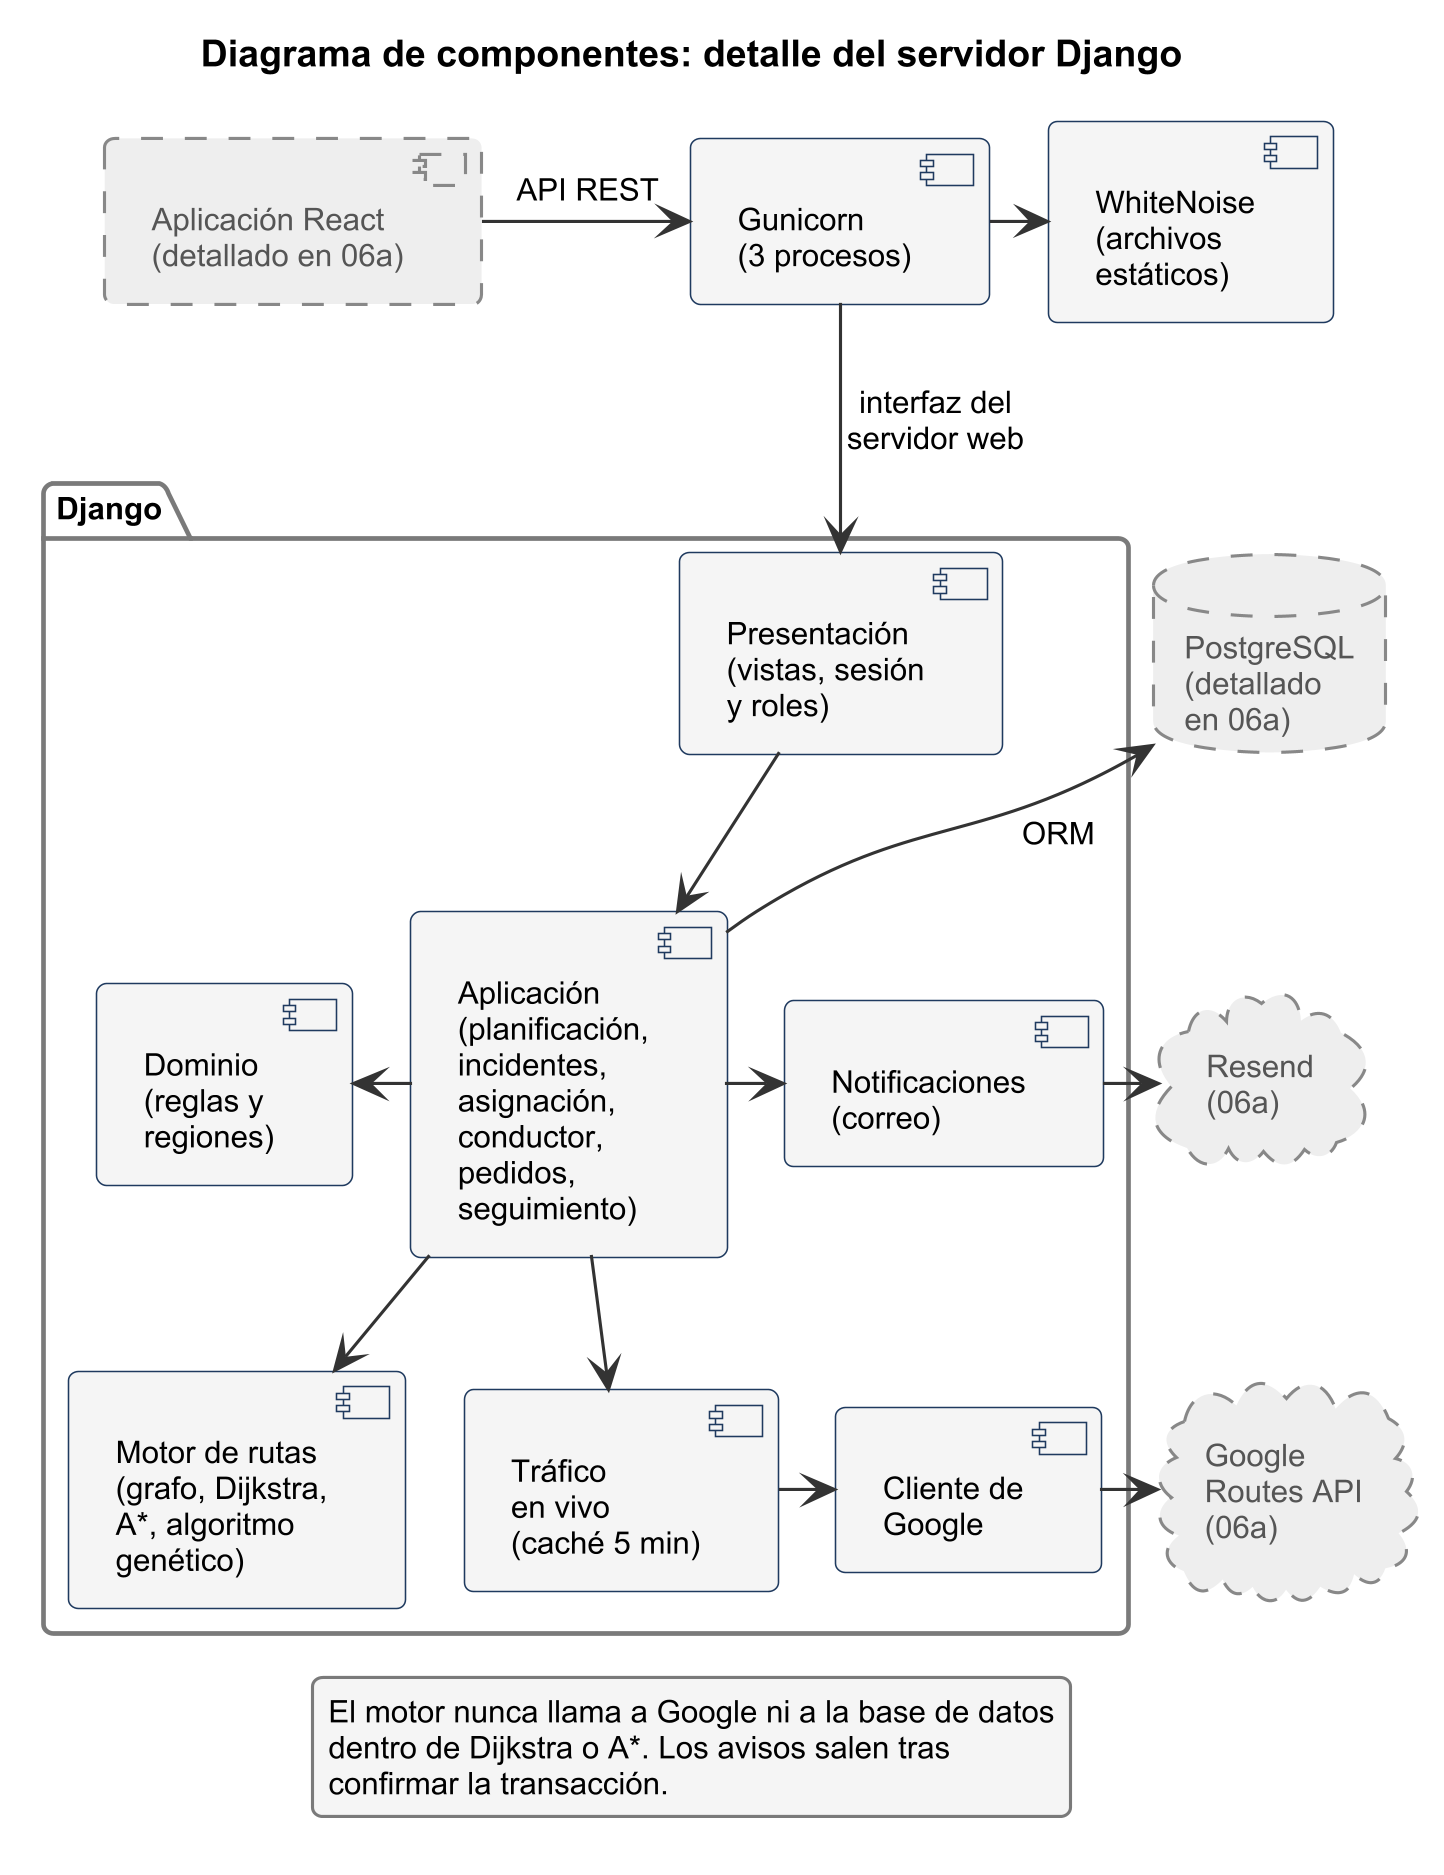

The diagram above was rendered by PlantUML. Its source (embedded in the PNG):
@startuml
!pragma layout smetana
!include ../estilo.iuml
title Diagrama de componentes: detalle del servidor Django

component "Aplicación React\n(detallado en 06a)" as SPA EXTERNO
component "Gunicorn\n(3 procesos)" as GUN
component "WhiteNoise\n(archivos\nestáticos)" as WN
package "Django" {
  component "Presentación\n(vistas, sesión\ny roles)" as PRES
  component "Aplicación\n(planificación,\nincidentes,\nasignación,\nconductor,\npedidos,\nseguimiento)" as APP
  component "Dominio\n(reglas y\nregiones)" as DOM
  component "Motor de rutas\n(grafo, Dijkstra,\nA*, algoritmo\ngenético)" as ENG
  component "Tráfico\nen vivo\n(caché 5 min)" as LIVE
  component "Notificaciones\n(correo)" as NOT
  component "Cliente de\nGoogle" as RCL
}
database "PostgreSQL\n(detallado\nen 06a)" as PG EXTERNO
cloud "Google\nRoutes API\n(06a)" as GR EXTERNO
cloud "Resend\n(06a)" as RES EXTERNO

SPA -right-> GUN : API REST
GUN -right-> WN
GUN -down-> PRES : interfaz del\nservidor web
PRES -down-> APP
APP -left-> DOM
APP -up-> PG : ORM
PRES -[hidden]right- PG
APP -down-> ENG
APP -down-> LIVE
APP -right-> NOT
LIVE -right-> RCL
RCL -right-> GR
NOT -right-> RES

legend bottom
  El motor nunca llama a Google ni a la base de datos
  dentro de Dijkstra o A*. Los avisos salen tras
  confirmar la transacción.
endlegend
@enduml